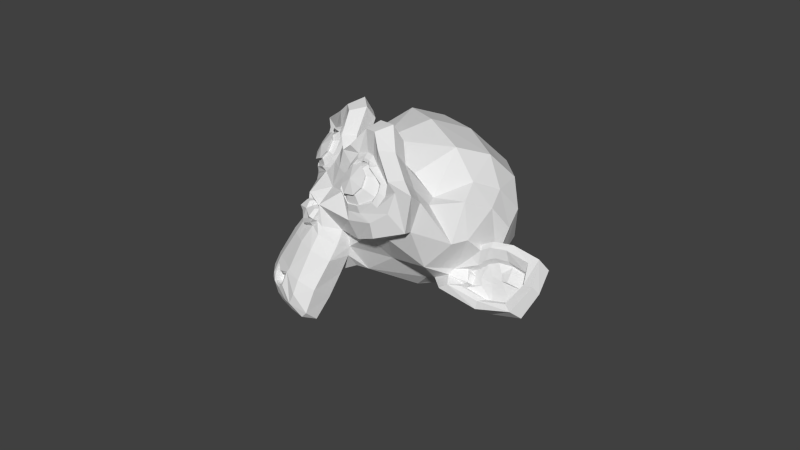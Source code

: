 # Source: monkeyhead.blend  (saved by Blender 2.63.0; exported with 4.5.12 LTS)
import bpy
from mathutils import Matrix  # noqa: F401  (used for matrix-valued properties, if any)

bpy.ops.wm.read_factory_settings(use_empty=True)
scene = bpy.context.scene
scene.name = 'Scene'

# ---- collections
col_collection_1 = bpy.data.collections.new('Collection 1'); scene.collection.children.link(col_collection_1)

# ---- world
world_world = bpy.data.worlds.new('World'); scene.world = world_world
world_world.color = (0.05088, 0.05088, 0.05088)
world_world.use_sun_shadow = False
world_world.sun_shadow_jitter_overblur = 0.0
world_world.cycles.sampling_method = 'MANUAL'
world_world.cycles.sample_map_resolution = 256

# ---- meshes
me_monkey = bpy.data.meshes.new('Monkey')
me_monkey.from_pydata([(0.4375, 0.1641, 0.7656), (-0.4375, 0.1641, 0.7656), (0.5, 0.09375, 0.6875), (-0.5, 0.09375, 0.6875), (0.5469, 0.05469, 0.5781), (-0.5469, 0.05469, 0.5781), (0.3516, -0.02344, 0.6172), (-0.3516, -0.02344, 0.6172), (0.3516, 0.03125, 0.7188), (-0.3516, 0.03125, 0.7188), (0.3516, 0.1328, 0.7812), (-0.3516, 0.1328, 0.7812), (0.2734, 0.1641, 0.7969), (-0.2734, 0.1641, 0.7969), (0.2031, 0.09375, 0.7422), (-0.2031, 0.09375, 0.7422), (0.1562, 0.05469, 0.6484), (-0.1562, 0.05469, 0.6484), (0.07812, 0.2422, 0.6562), (-0.07812, 0.2422, 0.6562), (0.1406, 0.2422, 0.7422), (-0.1406, 0.2422, 0.7422), (0.2422, 0.2422, 0.7969), (-0.2422, 0.2422, 0.7969), (0.2734, 0.3281, 0.7969), (-0.2734, 0.3281, 0.7969), (0.2031, 0.3906, 0.7422), (-0.2031, 0.3906, 0.7422), (0.1562, 0.4375, 0.6484), (-0.1562, 0.4375, 0.6484), (0.3516, 0.5156, 0.6172), (-0.3516, 0.5156, 0.6172), (0.3516, 0.4531, 0.7188), (-0.3516, 0.4531, 0.7188), (0.3516, 0.3594, 0.7812), (-0.3516, 0.3594, 0.7812), (0.4375, 0.3281, 0.7656), (-0.4375, 0.3281, 0.7656), (0.5, 0.3906, 0.6875), (-0.5, 0.3906, 0.6875), (0.5469, 0.4375, 0.5781), (-0.5469, 0.4375, 0.5781), (0.625, 0.2422, 0.5625), (-0.625, 0.2422, 0.5625), (0.5625, 0.2422, 0.6719), (-0.5625, 0.2422, 0.6719), (0.4688, 0.2422, 0.7578), (-0.4688, 0.2422, 0.7578), (0.4766, 0.2422, 0.7734), (-0.4766, 0.2422, 0.7734), (0.4453, 0.3359, 0.7812), (-0.4453, 0.3359, 0.7812), (0.3516, 0.375, 0.8047), (-0.3516, 0.375, 0.8047), (0.2656, 0.3359, 0.8203), (-0.2656, 0.3359, 0.8203), (0.2266, 0.2422, 0.8203), (-0.2266, 0.2422, 0.8203), (0.2656, 0.1562, 0.8203), (-0.2656, 0.1562, 0.8203), (0.3516, 0.2422, 0.8281), (-0.3516, 0.2422, 0.8281), (0.3516, 0.1172, 0.8047), (-0.3516, 0.1172, 0.8047), (0.4453, 0.1562, 0.7812), (-0.4453, 0.1562, 0.7812), (0.0, 0.4297, 0.7422), (0.0, 0.3516, 0.8203), (0.0, -0.6797, 0.7344), (0.0, -0.3203, 0.7812), (0.0, -0.1875, 0.7969), (0.0, -0.7734, 0.7188), (0.0, 0.4062, 0.6016), (0.0, 0.5703, 0.5703), (0.0, 0.8984, -0.5469), (0.0, 0.5625, -0.8516), (0.0, 0.07031, -0.8281), (0.0, -0.3828, -0.3516), (0.2031, -0.1875, 0.5625), (-0.2031, -0.1875, 0.5625), (0.3125, -0.4375, 0.5703), (-0.3125, -0.4375, 0.5703), (0.3516, -0.6953, 0.5703), (-0.3516, -0.6953, 0.5703), (0.3672, -0.8906, 0.5312), (-0.3672, -0.8906, 0.5312), (0.3281, -0.9453, 0.5234), (-0.3281, -0.9453, 0.5234), (0.1797, -0.9688, 0.5547), (-0.1797, -0.9688, 0.5547), (0.0, -0.9844, 0.5781), (0.4375, -0.1406, 0.5312), (-0.4375, -0.1406, 0.5312), (0.6328, -0.03906, 0.5391), (-0.6328, -0.03906, 0.5391), (0.8281, 0.1484, 0.4453), (-0.8281, 0.1484, 0.4453), (0.8594, 0.4297, 0.5938), (-0.8594, 0.4297, 0.5938), (0.7109, 0.4844, 0.625), (-0.7109, 0.4844, 0.625), (0.4922, 0.6016, 0.6875), (-0.4922, 0.6016, 0.6875), (0.3203, 0.7578, 0.7344), (-0.3203, 0.7578, 0.7344), (0.1562, 0.7188, 0.7578), (-0.1562, 0.7188, 0.7578), (0.0625, 0.4922, 0.75), (-0.0625, 0.4922, 0.75), (0.1641, 0.4141, 0.7734), (-0.1641, 0.4141, 0.7734), (0.125, 0.3047, 0.7656), (-0.125, 0.3047, 0.7656), (0.2031, 0.09375, 0.7422), (-0.2031, 0.09375, 0.7422), (0.375, 0.01562, 0.7031), (-0.375, 0.01562, 0.7031), (0.4922, 0.0625, 0.6719), (-0.4922, 0.0625, 0.6719), (0.625, 0.1875, 0.6484), (-0.625, 0.1875, 0.6484), (0.6406, 0.2969, 0.6484), (-0.6406, 0.2969, 0.6484), (0.6016, 0.375, 0.6641), (-0.6016, 0.375, 0.6641), (0.4297, 0.4375, 0.7188), (-0.4297, 0.4375, 0.7188), (0.25, 0.4688, 0.7578), (-0.25, 0.4688, 0.7578), (0.0, -0.7656, 0.7344), (0.1094, -0.7188, 0.7344), (-0.1094, -0.7188, 0.7344), (0.1172, -0.8359, 0.7109), (-0.1172, -0.8359, 0.7109), (0.0625, -0.8828, 0.6953), (-0.0625, -0.8828, 0.6953), (0.0, -0.8906, 0.6875), (0.0, -0.1953, 0.75), (0.0, -0.1406, 0.7422), (0.1016, -0.1484, 0.7422), (-0.1016, -0.1484, 0.7422), (0.125, -0.2266, 0.75), (-0.125, -0.2266, 0.75), (0.08594, -0.2891, 0.7422), (-0.08594, -0.2891, 0.7422), (0.3984, -0.04688, 0.6719), (-0.3984, -0.04688, 0.6719), (0.6172, 0.05469, 0.625), (-0.6172, 0.05469, 0.625), (0.7266, 0.2031, 0.6016), (-0.7266, 0.2031, 0.6016), (0.7422, 0.375, 0.6562), (-0.7422, 0.375, 0.6562), (0.6875, 0.4141, 0.7266), (-0.6875, 0.4141, 0.7266), (0.4375, 0.5469, 0.7969), (-0.4375, 0.5469, 0.7969), (0.3125, 0.6406, 0.8359), (-0.3125, 0.6406, 0.8359), (0.2031, 0.6172, 0.8516), (-0.2031, 0.6172, 0.8516), (0.1016, 0.4297, 0.8438), (-0.1016, 0.4297, 0.8438), (0.125, -0.1016, 0.8125), (-0.125, -0.1016, 0.8125), (0.2109, -0.4453, 0.7109), (-0.2109, -0.4453, 0.7109), (0.25, -0.7031, 0.6875), (-0.25, -0.7031, 0.6875), (0.2656, -0.8203, 0.6641), (-0.2656, -0.8203, 0.6641), (0.2344, -0.9141, 0.6328), (-0.2344, -0.9141, 0.6328), (0.1641, -0.9297, 0.6328), (-0.1641, -0.9297, 0.6328), (0.0, -0.9453, 0.6406), (0.0, 0.04688, 0.7266), (0.0, 0.2109, 0.7656), (0.3281, 0.4766, 0.7422), (-0.3281, 0.4766, 0.7422), (0.1641, 0.1406, 0.75), (-0.1641, 0.1406, 0.75), (0.1328, 0.2109, 0.7578), (-0.1328, 0.2109, 0.7578), (0.1172, -0.6875, 0.7344), (-0.1172, -0.6875, 0.7344), (0.07812, -0.4453, 0.75), (-0.07812, -0.4453, 0.75), (0.0, -0.4453, 0.75), (0.0, -0.3281, 0.7422), (0.09375, -0.2734, 0.7812), (-0.09375, -0.2734, 0.7812), (0.1328, -0.2266, 0.7969), (-0.1328, -0.2266, 0.7969), (0.1094, -0.1328, 0.7812), (-0.1094, -0.1328, 0.7812), (0.03906, -0.125, 0.7812), (-0.03906, -0.125, 0.7812), (0.0, -0.2031, 0.8281), (0.04688, -0.1484, 0.8125), (-0.04688, -0.1484, 0.8125), (0.09375, -0.1562, 0.8125), (-0.09375, -0.1562, 0.8125), (0.1094, -0.2266, 0.8281), (-0.1094, -0.2266, 0.8281), (0.07812, -0.25, 0.8047), (-0.07812, -0.25, 0.8047), (0.0, -0.2891, 0.8047), (0.2578, -0.3125, 0.5547), (-0.2578, -0.3125, 0.5547), (0.1641, -0.2422, 0.7109), (-0.1641, -0.2422, 0.7109), (0.1797, -0.3125, 0.7109), (-0.1797, -0.3125, 0.7109), (0.2344, -0.25, 0.5547), (-0.2344, -0.25, 0.5547), (0.0, -0.875, 0.6875), (0.04688, -0.8672, 0.6875), (-0.04688, -0.8672, 0.6875), (0.09375, -0.8203, 0.7109), (-0.09375, -0.8203, 0.7109), (0.09375, -0.7422, 0.7266), (-0.09375, -0.7422, 0.7266), (0.0, -0.7812, 0.6562), (0.09375, -0.75, 0.6641), (-0.09375, -0.75, 0.6641), (0.09375, -0.8125, 0.6406), (-0.09375, -0.8125, 0.6406), (0.04688, -0.8516, 0.6328), (-0.04688, -0.8516, 0.6328), (0.0, -0.8594, 0.6328), (0.1719, 0.2188, 0.7812), (-0.1719, 0.2188, 0.7812), (0.1875, 0.1562, 0.7734), (-0.1875, 0.1562, 0.7734), (0.3359, 0.4297, 0.7578), (-0.3359, 0.4297, 0.7578), (0.2734, 0.4219, 0.7734), (-0.2734, 0.4219, 0.7734), (0.4219, 0.3984, 0.7734), (-0.4219, 0.3984, 0.7734), (0.5625, 0.3516, 0.6953), (-0.5625, 0.3516, 0.6953), (0.5859, 0.2891, 0.6875), (-0.5859, 0.2891, 0.6875), (0.5781, 0.1953, 0.6797), (-0.5781, 0.1953, 0.6797), (0.4766, 0.1016, 0.7188), (-0.4766, 0.1016, 0.7188), (0.375, 0.0625, 0.7422), (-0.375, 0.0625, 0.7422), (0.2266, 0.1094, 0.7812), (-0.2266, 0.1094, 0.7812), (0.1797, 0.2969, 0.7812), (-0.1797, 0.2969, 0.7812), (0.2109, 0.375, 0.7812), (-0.2109, 0.375, 0.7812), (0.2344, 0.3594, 0.7578), (-0.2344, 0.3594, 0.7578), (0.1953, 0.2969, 0.7578), (-0.1953, 0.2969, 0.7578), (0.2422, 0.125, 0.7578), (-0.2422, 0.125, 0.7578), (0.375, 0.08594, 0.7266), (-0.375, 0.08594, 0.7266), (0.4609, 0.1172, 0.7031), (-0.4609, 0.1172, 0.7031), (0.5469, 0.2109, 0.6719), (-0.5469, 0.2109, 0.6719), (0.5547, 0.2812, 0.6719), (-0.5547, 0.2812, 0.6719), (0.5312, 0.3359, 0.6797), (-0.5312, 0.3359, 0.6797), (0.4141, 0.3906, 0.75), (-0.4141, 0.3906, 0.75), (0.2812, 0.3984, 0.7656), (-0.2812, 0.3984, 0.7656), (0.3359, 0.4062, 0.75), (-0.3359, 0.4062, 0.75), (0.2031, 0.1719, 0.75), (-0.2031, 0.1719, 0.75), (0.1953, 0.2266, 0.75), (-0.1953, 0.2266, 0.75), (0.1094, 0.4609, 0.6094), (-0.1094, 0.4609, 0.6094), (0.1953, 0.6641, 0.6172), (-0.1953, 0.6641, 0.6172), (0.3359, 0.6875, 0.5938), (-0.3359, 0.6875, 0.5938), (0.4844, 0.5547, 0.5547), (-0.4844, 0.5547, 0.5547), (0.6797, 0.4531, 0.4922), (-0.6797, 0.4531, 0.4922), (0.7969, 0.4062, 0.4609), (-0.7969, 0.4062, 0.4609), (0.7734, 0.1641, 0.375), (-0.7734, 0.1641, 0.375), (0.6016, 0.0, 0.4141), (-0.6016, 0.0, 0.4141), (0.4375, -0.09375, 0.4688), (-0.4375, -0.09375, 0.4688), (0.0, 0.8984, 0.2891), (0.0, 0.9844, -0.07812), (0.0, -0.1953, -0.6719), (0.0, -0.4609, 0.1875), (0.0, -0.9766, 0.4609), (0.0, -0.8047, 0.3438), (0.0, -0.5703, 0.3203), (0.0, -0.4844, 0.2812), (0.8516, 0.2344, 0.05469), (-0.8516, 0.2344, 0.05469), (0.8594, 0.3203, -0.04688), (-0.8594, 0.3203, -0.04688), (0.7734, 0.2656, -0.4375), (-0.7734, 0.2656, -0.4375), (0.4609, 0.4375, -0.7031), (-0.4609, 0.4375, -0.7031), (0.7344, -0.04688, 0.07031), (-0.7344, -0.04688, 0.07031), (0.5938, -0.125, -0.1641), (-0.5938, -0.125, -0.1641), (0.6406, -0.007812, -0.4297), (-0.6406, -0.007812, -0.4297), (0.3359, 0.05469, -0.6641), (-0.3359, 0.05469, -0.6641), (0.2344, -0.3516, 0.4062), (-0.2344, -0.3516, 0.4062), (0.1797, -0.4141, 0.2578), (-0.1797, -0.4141, 0.2578), (0.2891, -0.7109, 0.3828), (-0.2891, -0.7109, 0.3828), (0.25, -0.5, 0.3906), (-0.25, -0.5, 0.3906), (0.3281, -0.9141, 0.3984), (-0.3281, -0.9141, 0.3984), (0.1406, -0.7578, 0.3672), (-0.1406, -0.7578, 0.3672), (0.125, -0.5391, 0.3594), (-0.125, -0.5391, 0.3594), (0.1641, -0.9453, 0.4375), (-0.1641, -0.9453, 0.4375), (0.2188, -0.2812, 0.4297), (-0.2188, -0.2812, 0.4297), (0.2109, -0.2266, 0.4688), (-0.2109, -0.2266, 0.4688), (0.2031, -0.1719, 0.5), (-0.2031, -0.1719, 0.5), (0.2109, -0.3906, 0.1641), (-0.2109, -0.3906, 0.1641), (0.2969, -0.3125, -0.2656), (-0.2969, -0.3125, -0.2656), (0.3438, -0.1484, -0.5391), (-0.3438, -0.1484, -0.5391), (0.4531, 0.8672, -0.3828), (-0.4531, 0.8672, -0.3828), (0.4531, 0.9297, -0.07031), (-0.4531, 0.9297, -0.07031), (0.4531, 0.8516, 0.2344), (-0.4531, 0.8516, 0.2344), (0.4609, 0.5234, 0.4297), (-0.4609, 0.5234, 0.4297), (0.7266, 0.4062, 0.3359), (-0.7266, 0.4062, 0.3359), (0.6328, 0.4531, 0.2812), (-0.6328, 0.4531, 0.2812), (0.6406, 0.7031, 0.05469), (-0.6406, 0.7031, 0.05469), (0.7969, 0.5625, 0.125), (-0.7969, 0.5625, 0.125), (0.7969, 0.6172, -0.1172), (-0.7969, 0.6172, -0.1172), (0.6406, 0.75, -0.1953), (-0.6406, 0.75, -0.1953), (0.6406, 0.6797, -0.4453), (-0.6406, 0.6797, -0.4453), (0.7969, 0.5391, -0.3594), (-0.7969, 0.5391, -0.3594), (0.6172, 0.3281, -0.5859), (-0.6172, 0.3281, -0.5859), (0.4844, 0.02344, -0.5469), (-0.4844, 0.02344, -0.5469), (0.8203, 0.3281, -0.2031), (-0.8203, 0.3281, -0.2031), (0.4062, -0.1719, 0.1484), (-0.4062, -0.1719, 0.1484), (0.4297, -0.1953, -0.2109), (-0.4297, -0.1953, -0.2109), (0.8906, 0.4062, -0.2344), (-0.8906, 0.4062, -0.2344), (0.7734, -0.1406, -0.125), (-0.7734, -0.1406, -0.125), (1.039, -0.1016, -0.3281), (-1.039, -0.1016, -0.3281), (1.281, 0.05469, -0.4297), (-1.281, 0.05469, -0.4297), (1.352, 0.3203, -0.4219), (-1.352, 0.3203, -0.4219), (1.234, 0.5078, -0.4219), (-1.234, 0.5078, -0.4219), (1.023, 0.4766, -0.3125), (-1.023, 0.4766, -0.3125), (1.016, 0.4141, -0.2891), (-1.016, 0.4141, -0.2891), (1.188, 0.4375, -0.3906), (-1.188, 0.4375, -0.3906), (1.266, 0.2891, -0.4062), (-1.266, 0.2891, -0.4062), (1.211, 0.07812, -0.4062), (-1.211, 0.07812, -0.4062), (1.031, -0.03906, -0.3047), (-1.031, -0.03906, -0.3047), (0.8281, -0.07031, -0.1328), (-0.8281, -0.07031, -0.1328), (0.9219, 0.3594, -0.2188), (-0.9219, 0.3594, -0.2188), (0.9453, 0.3047, -0.2891), (-0.9453, 0.3047, -0.2891), (0.8828, -0.02344, -0.2109), (-0.8828, -0.02344, -0.2109), (1.039, 0.0, -0.3672), (-1.039, 0.0, -0.3672), (1.188, 0.09375, -0.4453), (-1.188, 0.09375, -0.4453), (1.234, 0.25, -0.4453), (-1.234, 0.25, -0.4453), (1.172, 0.3594, -0.4375), (-1.172, 0.3594, -0.4375), (1.023, 0.3438, -0.3594), (-1.023, 0.3438, -0.3594), (0.8438, 0.2891, -0.2109), (-0.8438, 0.2891, -0.2109), (0.8359, 0.1719, -0.2734), (-0.8359, 0.1719, -0.2734), (0.7578, 0.09375, -0.2734), (-0.7578, 0.09375, -0.2734), (0.8203, 0.08594, -0.2734), (-0.8203, 0.08594, -0.2734), (0.8438, 0.01562, -0.2734), (-0.8438, 0.01562, -0.2734), (0.8125, -0.01562, -0.2734), (-0.8125, -0.01562, -0.2734), (0.7266, 0.0, -0.07031), (-0.7266, 0.0, -0.07031), (0.7188, -0.02344, -0.1719), (-0.7188, -0.02344, -0.1719), (0.7188, 0.03906, -0.1875), (-0.7188, 0.03906, -0.1875), (0.7969, 0.2031, -0.2109), (-0.7969, 0.2031, -0.2109), (0.8906, 0.2422, -0.2656), (-0.8906, 0.2422, -0.2656), (0.8906, 0.2344, -0.3203), (-0.8906, 0.2344, -0.3203), (0.8125, -0.01562, -0.3203), (-0.8125, -0.01562, -0.3203), (0.8516, 0.01562, -0.3203), (-0.8516, 0.01562, -0.3203), (0.8281, 0.07812, -0.3203), (-0.8281, 0.07812, -0.3203), (0.7656, 0.09375, -0.3203), (-0.7656, 0.09375, -0.3203), (0.8438, 0.1719, -0.3203), (-0.8438, 0.1719, -0.3203), (1.039, 0.3281, -0.4141), (-1.039, 0.3281, -0.4141), (1.188, 0.3438, -0.4844), (-1.188, 0.3438, -0.4844), (1.258, 0.2422, -0.4922), (-1.258, 0.2422, -0.4922), (1.211, 0.08594, -0.4844), (-1.211, 0.08594, -0.4844), (1.047, 0.0, -0.4219), (-1.047, 0.0, -0.4219), (0.8828, -0.01562, -0.2656), (-0.8828, -0.01562, -0.2656), (0.9531, 0.2891, -0.3438), (-0.9531, 0.2891, -0.3438), (0.8906, 0.1094, -0.3281), (-0.8906, 0.1094, -0.3281), (0.9375, 0.0625, -0.3359), (-0.9375, 0.0625, -0.3359), (1.0, 0.125, -0.3672), (-1.0, 0.125, -0.3672), (0.9609, 0.1719, -0.3516), (-0.9609, 0.1719, -0.3516), (1.016, 0.2344, -0.375), (-1.016, 0.2344, -0.375), (1.055, 0.1875, -0.3828), (-1.055, 0.1875, -0.3828), (1.109, 0.2109, -0.3906), (-1.109, 0.2109, -0.3906), (1.086, 0.2734, -0.3906), (-1.086, 0.2734, -0.3906), (1.023, 0.4375, -0.4844), (-1.023, 0.4375, -0.4844), (1.25, 0.4688, -0.5469), (-1.25, 0.4688, -0.5469), (1.367, 0.2969, -0.5), (-1.367, 0.2969, -0.5), (1.312, 0.05469, -0.5312), (-1.312, 0.05469, -0.5312), (1.039, -0.08594, -0.4922), (-1.039, -0.08594, -0.4922), (0.7891, -0.125, -0.3281), (-0.7891, -0.125, -0.3281), (0.8594, 0.3828, -0.3828), (-0.8594, 0.3828, -0.3828)], [], [(46, 0, 2, 44), (3, 1, 47, 45), (44, 2, 4, 42), (5, 3, 45, 43), (2, 8, 6, 4), (7, 9, 3, 5), (0, 10, 8, 2), (9, 11, 1, 3), (10, 12, 14, 8), (15, 13, 11, 9), (8, 14, 16, 6), (17, 15, 9, 7), (14, 20, 18, 16), (19, 21, 15, 17), (12, 22, 20, 14), (21, 23, 13, 15), (22, 24, 26, 20), (27, 25, 23, 21), (20, 26, 28, 18), (29, 27, 21, 19), (26, 32, 30, 28), (31, 33, 27, 29), (24, 34, 32, 26), (33, 35, 25, 27), (34, 36, 38, 32), (39, 37, 35, 33), (32, 38, 40, 30), (41, 39, 33, 31), (38, 44, 42, 40), (43, 45, 39, 41), (36, 46, 44, 38), (45, 47, 37, 39), (46, 36, 50, 48), (51, 37, 47, 49), (36, 34, 52, 50), (53, 35, 37, 51), (34, 24, 54, 52), (55, 25, 35, 53), (24, 22, 56, 54), (57, 23, 25, 55), (22, 12, 58, 56), (59, 13, 23, 57), (12, 10, 62, 58), (63, 11, 13, 59), (10, 0, 64, 62), (65, 1, 11, 63), (0, 46, 48, 64), (49, 47, 1, 65), (60, 64, 48), (49, 65, 61), (62, 64, 60), (61, 65, 63), (60, 58, 62), (63, 59, 61), (60, 56, 58), (59, 57, 61), (60, 54, 56), (57, 55, 61), (60, 52, 54), (55, 53, 61), (60, 50, 52), (53, 51, 61), (60, 48, 50), (51, 49, 61), (88, 173, 175, 90), (175, 174, 89, 90), (86, 171, 173, 88), (174, 172, 87, 89), (84, 169, 171, 86), (172, 170, 85, 87), (82, 167, 169, 84), (170, 168, 83, 85), (80, 165, 167, 82), (168, 166, 81, 83), (78, 91, 145, 163), (146, 92, 79, 164), (91, 93, 147, 145), (148, 94, 92, 146), (93, 95, 149, 147), (150, 96, 94, 148), (95, 97, 151, 149), (152, 98, 96, 150), (97, 99, 153, 151), (154, 100, 98, 152), (99, 101, 155, 153), (156, 102, 100, 154), (101, 103, 157, 155), (158, 104, 102, 156), (103, 105, 159, 157), (160, 106, 104, 158), (105, 107, 161, 159), (162, 108, 106, 160), (107, 66, 67, 161), (67, 66, 108, 162), (109, 127, 159, 161), (160, 128, 110, 162), (127, 178, 157, 159), (158, 179, 128, 160), (125, 155, 157, 178), (158, 156, 126, 179), (123, 153, 155, 125), (156, 154, 124, 126), (121, 151, 153, 123), (154, 152, 122, 124), (119, 149, 151, 121), (152, 150, 120, 122), (117, 147, 149, 119), (150, 148, 118, 120), (115, 145, 147, 117), (148, 146, 116, 118), (113, 163, 145, 115), (146, 164, 114, 116), (113, 180, 176, 163), (176, 181, 114, 164), (109, 161, 67, 111), (67, 162, 110, 112), (111, 67, 177, 182), (177, 67, 112, 183), (176, 180, 182, 177), (183, 181, 176, 177), (134, 136, 175, 173), (175, 136, 135, 174), (132, 134, 173, 171), (174, 135, 133, 172), (130, 132, 171, 169), (172, 133, 131, 170), (165, 186, 184, 167), (185, 187, 166, 168), (130, 169, 167, 184), (168, 170, 131, 185), (143, 189, 188, 186), (188, 189, 144, 187), (184, 186, 188, 68), (188, 187, 185, 68), (129, 130, 184, 68), (185, 131, 129, 68), (141, 192, 190, 143), (191, 193, 142, 144), (139, 194, 192, 141), (193, 195, 140, 142), (138, 196, 194, 139), (195, 197, 138, 140), (137, 70, 196, 138), (197, 70, 137, 138), (189, 143, 190, 69), (191, 144, 189, 69), (69, 190, 205, 207), (206, 191, 69, 207), (70, 198, 199, 196), (200, 198, 70, 197), (196, 199, 201, 194), (202, 200, 197, 195), (194, 201, 203, 192), (204, 202, 195, 193), (192, 203, 205, 190), (206, 204, 193, 191), (198, 203, 201, 199), (202, 204, 198, 200), (198, 207, 205, 203), (206, 207, 198, 204), (138, 139, 163, 176), (164, 140, 138, 176), (139, 141, 210, 163), (211, 142, 140, 164), (141, 143, 212, 210), (213, 144, 142, 211), (143, 186, 165, 212), (166, 187, 144, 213), (80, 208, 212, 165), (213, 209, 81, 166), (208, 214, 210, 212), (211, 215, 209, 213), (78, 163, 210, 214), (211, 164, 79, 215), (130, 129, 71, 221), (71, 129, 131, 222), (132, 130, 221, 219), (222, 131, 133, 220), (134, 132, 219, 217), (220, 133, 135, 218), (136, 134, 217, 216), (218, 135, 136, 216), (216, 217, 228, 230), (229, 218, 216, 230), (217, 219, 226, 228), (227, 220, 218, 229), (219, 221, 224, 226), (225, 222, 220, 227), (221, 71, 223, 224), (223, 71, 222, 225), (223, 230, 228, 224), (229, 230, 223, 225), (224, 228, 226), (227, 229, 225), (182, 180, 233, 231), (234, 181, 183, 232), (111, 182, 231, 253), (232, 183, 112, 254), (109, 111, 253, 255), (254, 112, 110, 256), (180, 113, 251, 233), (252, 114, 181, 234), (113, 115, 249, 251), (250, 116, 114, 252), (115, 117, 247, 249), (248, 118, 116, 250), (117, 119, 245, 247), (246, 120, 118, 248), (119, 121, 243, 245), (244, 122, 120, 246), (121, 123, 241, 243), (242, 124, 122, 244), (123, 125, 239, 241), (240, 126, 124, 242), (125, 178, 235, 239), (236, 179, 126, 240), (178, 127, 237, 235), (238, 128, 179, 236), (127, 109, 255, 237), (256, 110, 128, 238), (237, 255, 257, 275), (258, 256, 238, 276), (235, 237, 275, 277), (276, 238, 236, 278), (239, 235, 277, 273), (278, 236, 240, 274), (241, 239, 273, 271), (274, 240, 242, 272), (243, 241, 271, 269), (272, 242, 244, 270), (245, 243, 269, 267), (270, 244, 246, 268), (247, 245, 267, 265), (268, 246, 248, 266), (249, 247, 265, 263), (266, 248, 250, 264), (251, 249, 263, 261), (264, 250, 252, 262), (233, 251, 261, 279), (262, 252, 234, 280), (255, 253, 259, 257), (260, 254, 256, 258), (253, 231, 281, 259), (282, 232, 254, 260), (231, 233, 279, 281), (280, 234, 232, 282), (66, 107, 283, 72), (284, 108, 66, 72), (107, 105, 285, 283), (286, 106, 108, 284), (105, 103, 287, 285), (288, 104, 106, 286), (103, 101, 289, 287), (290, 102, 104, 288), (101, 99, 291, 289), (292, 100, 102, 290), (99, 97, 293, 291), (294, 98, 100, 292), (97, 95, 295, 293), (296, 96, 98, 294), (95, 93, 297, 295), (298, 94, 96, 296), (93, 91, 299, 297), (300, 92, 94, 298), (307, 308, 327, 337), (328, 308, 307, 338), (306, 307, 337, 335), (338, 307, 306, 336), (305, 306, 335, 339), (336, 306, 305, 340), (88, 90, 305, 339), (305, 90, 89, 340), (86, 88, 339, 333), (340, 89, 87, 334), (84, 86, 333, 329), (334, 87, 85, 330), (82, 84, 329, 331), (330, 85, 83, 332), (329, 335, 337, 331), (338, 336, 330, 332), (329, 333, 339, 335), (340, 334, 330, 336), (325, 331, 337, 327), (338, 332, 326, 328), (80, 82, 331, 325), (332, 83, 81, 326), (208, 341, 343, 214), (344, 342, 209, 215), (80, 325, 341, 208), (342, 326, 81, 209), (78, 214, 343, 345), (344, 215, 79, 346), (78, 345, 299, 91), (300, 346, 79, 92), (76, 323, 351, 303), (352, 324, 76, 303), (303, 351, 349, 77), (350, 352, 303, 77), (77, 349, 347, 304), (348, 350, 77, 304), (304, 347, 327, 308), (328, 348, 304, 308), (325, 327, 347, 341), (348, 328, 326, 342), (295, 297, 317, 309), (318, 298, 296, 310), (75, 315, 323, 76), (324, 316, 75, 76), (301, 357, 355, 302), (356, 358, 301, 302), (302, 355, 353, 74), (354, 356, 302, 74), (74, 353, 315, 75), (316, 354, 74, 75), (291, 293, 361, 363), (362, 294, 292, 364), (363, 361, 367, 365), (368, 362, 364, 366), (365, 367, 369, 371), (370, 368, 366, 372), (371, 369, 375, 373), (376, 370, 372, 374), (313, 377, 373, 375), (374, 378, 314, 376), (315, 353, 373, 377), (374, 354, 316, 378), (353, 355, 371, 373), (372, 356, 354, 374), (355, 357, 365, 371), (366, 358, 356, 372), (357, 359, 363, 365), (364, 360, 358, 366), (289, 291, 363, 359), (364, 292, 290, 360), (73, 359, 357, 301), (358, 360, 73, 301), (283, 285, 287, 289), (288, 286, 284, 290), (283, 289, 359, 73), (360, 290, 284, 73), (72, 283, 73), (73, 284, 72), (293, 295, 309, 361), (310, 296, 294, 362), (309, 311, 367, 361), (368, 312, 310, 362), (311, 381, 369, 367), (370, 382, 312, 368), (313, 375, 369, 381), (370, 376, 314, 382), (347, 349, 385, 383), (386, 350, 348, 384), (317, 383, 385, 319), (386, 384, 318, 320), (297, 299, 383, 317), (384, 300, 298, 318), (299, 343, 341, 383), (342, 344, 300, 384), (341, 347, 383), (384, 348, 342), (299, 345, 343), (344, 346, 300), (313, 321, 379, 377), (380, 322, 314, 378), (315, 377, 379, 323), (380, 378, 316, 324), (319, 385, 379, 321), (380, 386, 320, 322), (349, 351, 379, 385), (380, 352, 350, 386), (323, 379, 351), (352, 380, 324), (399, 387, 413, 401), (414, 388, 400, 402), (399, 401, 403, 397), (404, 402, 400, 398), (397, 403, 405, 395), (406, 404, 398, 396), (395, 405, 407, 393), (408, 406, 396, 394), (393, 407, 409, 391), (410, 408, 394, 392), (391, 409, 411, 389), (412, 410, 392, 390), (409, 419, 417, 411), (418, 420, 410, 412), (407, 421, 419, 409), (420, 422, 408, 410), (405, 423, 421, 407), (422, 424, 406, 408), (403, 425, 423, 405), (424, 426, 404, 406), (401, 427, 425, 403), (426, 428, 402, 404), (401, 413, 415, 427), (416, 414, 402, 428), (317, 319, 443, 441), (444, 320, 318, 442), (319, 389, 411, 443), (412, 390, 320, 444), (309, 317, 441, 311), (442, 318, 310, 312), (381, 429, 413, 387), (414, 430, 382, 388), (411, 417, 439, 443), (440, 418, 412, 444), (437, 445, 443, 439), (444, 446, 438, 440), (433, 445, 437, 435), (438, 446, 434, 436), (431, 447, 445, 433), (446, 448, 432, 434), (429, 447, 431, 449), (432, 448, 430, 450), (413, 429, 449, 415), (450, 430, 414, 416), (311, 447, 429, 381), (430, 448, 312, 382), (311, 441, 445, 447), (446, 442, 312, 448), (441, 443, 445), (446, 444, 442), (415, 449, 451, 475), (452, 450, 416, 476), (449, 431, 461, 451), (462, 432, 450, 452), (431, 433, 459, 461), (460, 434, 432, 462), (433, 435, 457, 459), (458, 436, 434, 460), (435, 437, 455, 457), (456, 438, 436, 458), (437, 439, 453, 455), (454, 440, 438, 456), (439, 417, 473, 453), (474, 418, 440, 454), (427, 415, 475, 463), (476, 416, 428, 464), (425, 427, 463, 465), (464, 428, 426, 466), (423, 425, 465, 467), (466, 426, 424, 468), (421, 423, 467, 469), (468, 424, 422, 470), (419, 421, 469, 471), (470, 422, 420, 472), (417, 419, 471, 473), (472, 420, 418, 474), (457, 455, 479, 477), (480, 456, 458, 478), (477, 479, 481, 483), (482, 480, 478, 484), (483, 481, 487, 485), (488, 482, 484, 486), (485, 487, 489, 491), (490, 488, 486, 492), (463, 475, 485, 491), (486, 476, 464, 492), (451, 483, 485, 475), (486, 484, 452, 476), (451, 461, 477, 483), (478, 462, 452, 484), (457, 477, 461, 459), (462, 478, 458, 460), (453, 473, 479, 455), (480, 474, 454, 456), (471, 481, 479, 473), (480, 482, 472, 474), (469, 487, 481, 471), (482, 488, 470, 472), (467, 489, 487, 469), (488, 490, 468, 470), (465, 491, 489, 467), (490, 492, 466, 468), (463, 491, 465), (466, 492, 464), (391, 389, 503, 501), (504, 390, 392, 502), (393, 391, 501, 499), (502, 392, 394, 500), (395, 393, 499, 497), (500, 394, 396, 498), (397, 395, 497, 495), (498, 396, 398, 496), (399, 397, 495, 493), (496, 398, 400, 494), (387, 399, 493, 505), (494, 400, 388, 506), (493, 501, 503, 505), (504, 502, 494, 506), (493, 495, 499, 501), (500, 496, 494, 502), (495, 497, 499), (500, 498, 496), (313, 381, 387, 505), (388, 382, 314, 506), (313, 505, 503, 321), (504, 506, 314, 322), (319, 321, 503, 389), (504, 322, 320, 390)])
_uv = me_monkey.uv_layers.new(name='UVMap')
_uv.uv.foreach_set('vector', [0.8584, 0.45, 0.8476, 0.44, 0.856, 0.4178, 0.8814, 0.4394, 0.8303, 0.2913, 0.8399, 0.313, 0.8296, 0.3235, 0.806, 0.3141, 0.8814, 0.4394, 0.856, 0.4178, 0.869, 0.3924, 0.9091, 0.4267, 0.8159, 0.2666, 0.8303, 0.2913, 0.806, 0.3141, 0.7777, 0.303, 0.856, 0.4178, 0.8235, 0.4204, 0.8158, 0.3964, 0.869, 0.3924, 0.8693, 0.2677, 0.8629, 0.2921, 0.8303, 0.2913, 0.8159, 0.2666, 0.8476, 0.44, 0.8314, 0.4413, 0.8235, 0.4204, 0.856, 0.4178, 0.8629, 0.2921, 0.8561, 0.3133, 0.8399, 0.313, 0.8303, 0.2913, 0.8314, 0.4413, 0.8215, 0.4522, 0.8015, 0.4436, 0.8235, 0.4204, 0.8861, 0.3141, 0.8666, 0.3237, 0.8561, 0.3133, 0.8629, 0.2921, 0.8235, 0.4204, 0.8015, 0.4436, 0.7788, 0.4336, 0.8158, 0.3964, 0.9082, 0.3029, 0.8861, 0.3141, 0.8629, 0.2921, 0.8693, 0.2677, 0.8015, 0.4436, 0.801, 0.4763, 0.7777, 0.4863, 0.7788, 0.4336, 0.9121, 0.3555, 0.8883, 0.3467, 0.8861, 0.3141, 0.9082, 0.3029, 0.8215, 0.4522, 0.8216, 0.4668, 0.801, 0.4763, 0.8015, 0.4436, 0.8883, 0.3467, 0.8673, 0.3383, 0.8666, 0.3237, 0.8861, 0.3141, 0.8216, 0.4668, 0.8331, 0.4775, 0.8259, 0.4967, 0.801, 0.4763, 0.8645, 0.3684, 0.8563, 0.3496, 0.8673, 0.3383, 0.8883, 0.3467, 0.801, 0.4763, 0.8259, 0.4967, 0.8187, 0.5211, 0.7777, 0.4863, 0.873, 0.3924, 0.8645, 0.3684, 0.8883, 0.3467, 0.9121, 0.3555, 0.8259, 0.4967, 0.8577, 0.4957, 0.8711, 0.5183, 0.8187, 0.5211, 0.8206, 0.3924, 0.8327, 0.3691, 0.8645, 0.3684, 0.873, 0.3924, 0.8331, 0.4775, 0.8478, 0.4772, 0.8577, 0.4957, 0.8259, 0.4967, 0.8327, 0.3691, 0.8416, 0.3501, 0.8563, 0.3496, 0.8645, 0.3684, 0.8478, 0.4772, 0.8593, 0.4659, 0.8812, 0.4728, 0.8577, 0.4957, 0.8081, 0.3474, 0.8295, 0.3394, 0.8416, 0.3501, 0.8327, 0.3691, 0.8577, 0.4957, 0.8812, 0.4728, 0.9091, 0.4812, 0.8711, 0.5183, 0.7806, 0.3574, 0.8081, 0.3474, 0.8327, 0.3691, 0.8206, 0.3924, 0.8812, 0.4728, 0.8814, 0.4394, 0.9091, 0.4267, 0.9091, 0.4812, 0.7777, 0.303, 0.806, 0.3141, 0.8081, 0.3474, 0.7806, 0.3574, 0.8593, 0.4659, 0.8584, 0.45, 0.8814, 0.4394, 0.8812, 0.4728, 0.806, 0.3141, 0.8296, 0.3235, 0.8295, 0.3394, 0.8081, 0.3474, 0.8584, 0.45, 0.8593, 0.4659, 0.8567, 0.4651, 0.8559, 0.4512, 0.8321, 0.3385, 0.8295, 0.3394, 0.8296, 0.3235, 0.8322, 0.3246, 0.8593, 0.4659, 0.8478, 0.4772, 0.8463, 0.4744, 0.8567, 0.4651, 0.843, 0.3472, 0.8416, 0.3501, 0.8295, 0.3394, 0.8321, 0.3385, 0.8478, 0.4772, 0.8331, 0.4775, 0.8341, 0.4743, 0.8463, 0.4744, 0.8552, 0.3465, 0.8563, 0.3496, 0.8416, 0.3501, 0.843, 0.3472, 0.8331, 0.4775, 0.8216, 0.4668, 0.8247, 0.4655, 0.8341, 0.4743, 0.8641, 0.3372, 0.8673, 0.3383, 0.8563, 0.3496, 0.8552, 0.3465, 0.8216, 0.4668, 0.8215, 0.4522, 0.8245, 0.4536, 0.8247, 0.4655, 0.8636, 0.3253, 0.8666, 0.3237, 0.8673, 0.3383, 0.8641, 0.3372, 0.8215, 0.4522, 0.8314, 0.4413, 0.8325, 0.4443, 0.8245, 0.4536, 0.8551, 0.3164, 0.8561, 0.3133, 0.8666, 0.3237, 0.8636, 0.3253, 0.8314, 0.4413, 0.8476, 0.44, 0.8464, 0.4425, 0.8325, 0.4443, 0.8412, 0.3153, 0.8399, 0.313, 0.8561, 0.3133, 0.8551, 0.3164, 0.8476, 0.44, 0.8584, 0.45, 0.8559, 0.4512, 0.8464, 0.4425, 0.8322, 0.3246, 0.8296, 0.3235, 0.8399, 0.313, 0.8412, 0.3153, 0.8391, 0.4589, 0.8464, 0.4425, 0.8559, 0.4512, 0.8322, 0.3246, 0.8412, 0.3153, 0.8493, 0.3314, 0.8325, 0.4443, 0.8464, 0.4425, 0.8391, 0.4589, 0.8493, 0.3314, 0.8412, 0.3153, 0.8551, 0.3164, 0.8391, 0.4589, 0.8245, 0.4536, 0.8325, 0.4443, 0.8551, 0.3164, 0.8636, 0.3253, 0.8493, 0.3314, 0.8391, 0.4589, 0.8247, 0.4655, 0.8245, 0.4536, 0.8636, 0.3253, 0.8641, 0.3372, 0.8493, 0.3314, 0.8391, 0.4589, 0.8341, 0.4743, 0.8247, 0.4655, 0.8641, 0.3372, 0.8552, 0.3465, 0.8493, 0.3314, 0.8391, 0.4589, 0.8463, 0.4744, 0.8341, 0.4743, 0.8552, 0.3465, 0.843, 0.3472, 0.8493, 0.3314, 0.8391, 0.4589, 0.8567, 0.4651, 0.8463, 0.4744, 0.843, 0.3472, 0.8321, 0.3385, 0.8493, 0.3314, 0.8391, 0.4589, 0.8559, 0.4512, 0.8567, 0.4651, 0.8321, 0.3385, 0.8322, 0.3246, 0.8493, 0.3314, 0.08288, 0.3762, 0.01148, 0.3526, 0.0376, 0.2075, 0.09528, 0.2265, 0.0376, 0.2075, 0.1027, 0.07533, 0.1742, 0.09873, 0.09528, 0.2265, 0.08662, 0.5017, 0.0, 0.4142, 0.01148, 0.3526, 0.08288, 0.3762, 0.1027, 0.07533, 0.1301, 0.01895, 0.2518, 0.0, 0.1742, 0.09873, 0.3159, 0.5449, 0.2986, 0.5562, 0.2961, 0.5444, 0.3141, 0.5374, 0.2451, 0.537, 0.2394, 0.5475, 0.226, 0.5317, 0.2299, 0.5251, 0.3157, 0.5679, 0.2971, 0.57, 0.2986, 0.5562, 0.3159, 0.5449, 0.2394, 0.5475, 0.2369, 0.5612, 0.2197, 0.5539, 0.226, 0.5317, 0.32, 0.6006, 0.2953, 0.6051, 0.2971, 0.57, 0.3157, 0.5679, 0.2369, 0.5612, 0.2286, 0.5953, 0.2062, 0.584, 0.2197, 0.5539, 0.3353, 0.6442, 0.3876, 0.6751, 0.3579, 0.7054, 0.2844, 0.6872, 0.1425, 0.6738, 0.1211, 0.6375, 0.1794, 0.6216, 0.2159, 0.6756, 0.3876, 0.6751, 0.4218, 0.7149, 0.4051, 0.7377, 0.3579, 0.7054, 0.08819, 0.6944, 0.07781, 0.6682, 0.1211, 0.6375, 0.1425, 0.6738, 0.4218, 0.7149, 0.4685, 0.7641, 0.428, 0.7747, 0.4051, 0.7377, 0.05824, 0.7246, 0.0214, 0.7049, 0.07781, 0.6682, 0.08819, 0.6944, 0.4685, 0.7641, 0.453, 0.8236, 0.4233, 0.8118, 0.428, 0.7747, 0.05497, 0.7614, 0.02301, 0.7659, 0.0214, 0.7049, 0.05824, 0.7246, 0.453, 0.8236, 0.4195, 0.8389, 0.4035, 0.8161, 0.4233, 0.8118, 0.074, 0.77, 0.05233, 0.7893, 0.02301, 0.7659, 0.05497, 0.7614, 0.4195, 0.8389, 0.3552, 0.8527, 0.3451, 0.8299, 0.4035, 0.8161, 0.1293, 0.7997, 0.1126, 0.8199, 0.05233, 0.7893, 0.074, 0.77, 0.3552, 0.8527, 0.3208, 0.8522, 0.3205, 0.8364, 0.3451, 0.8299, 0.1499, 0.8146, 0.1458, 0.8291, 0.1126, 0.8199, 0.1293, 0.7997, 0.3208, 0.8522, 0.305, 0.8488, 0.3019, 0.8366, 0.3205, 0.8364, 0.1682, 0.8169, 0.1622, 0.8293, 0.1458, 0.8291, 0.1499, 0.8146, 0.305, 0.8488, 0.2668, 0.8422, 0.2751, 0.8107, 0.3019, 0.8366, 0.2039, 0.8027, 0.2022, 0.8339, 0.1622, 0.8293, 0.1682, 0.8169, 0.2668, 0.8422, 0.2349, 0.8351, 0.2395, 0.7957, 0.2751, 0.8107, 0.2395, 0.7957, 0.2349, 0.8351, 0.2022, 0.8339, 0.2039, 0.8027, 0.5634, 0.8995, 0.5841, 0.8977, 0.5934, 0.9331, 0.5538, 0.9163, 0.8002, 0.9331, 0.8109, 0.8981, 0.8315, 0.9006, 0.8405, 0.9178, 0.5841, 0.8977, 0.5981, 0.8895, 0.6143, 0.924, 0.5934, 0.9331, 0.7797, 0.9232, 0.7972, 0.8894, 0.8109, 0.8981, 0.8002, 0.9331, 0.611, 0.872, 0.6259, 0.8939, 0.6143, 0.924, 0.5981, 0.8895, 0.7797, 0.9232, 0.7692, 0.8927, 0.785, 0.8714, 0.7972, 0.8894, 0.6301, 0.8398, 0.6528, 0.8428, 0.6259, 0.8939, 0.611, 0.872, 0.7692, 0.8927, 0.7444, 0.8406, 0.7671, 0.8385, 0.785, 0.8714, 0.6273, 0.8218, 0.6535, 0.8231, 0.6528, 0.8428, 0.6301, 0.8398, 0.7444, 0.8406, 0.7444, 0.8209, 0.7706, 0.8205, 0.7671, 0.8385, 0.6112, 0.806, 0.6308, 0.7946, 0.6535, 0.8231, 0.6273, 0.8218, 0.7444, 0.8209, 0.7682, 0.7932, 0.7873, 0.8054, 0.7706, 0.8205, 0.5752, 0.8008, 0.5955, 0.7842, 0.6308, 0.7946, 0.6112, 0.806, 0.7682, 0.7932, 0.8038, 0.7842, 0.8234, 0.8016, 0.7873, 0.8054, 0.5505, 0.8076, 0.5482, 0.793, 0.5955, 0.7842, 0.5752, 0.8008, 0.8038, 0.7842, 0.8507, 0.7948, 0.8479, 0.8093, 0.8234, 0.8016, 0.5279, 0.8404, 0.4888, 0.8162, 0.5482, 0.793, 0.5505, 0.8076, 0.8507, 0.7948, 0.9093, 0.8202, 0.8692, 0.843, 0.8479, 0.8093, 0.5279, 0.8404, 0.5279, 0.8542, 0.4888, 0.8598, 0.4888, 0.8162, 0.9076, 0.8639, 0.8687, 0.8567, 0.8692, 0.843, 0.9093, 0.8202, 0.5634, 0.8995, 0.5538, 0.9163, 0.527, 0.9132, 0.5425, 0.8873, 0.8674, 0.9157, 0.8405, 0.9178, 0.8315, 0.9006, 0.8529, 0.8893, 0.5425, 0.8873, 0.527, 0.9132, 0.5101, 0.8871, 0.5319, 0.8704, 0.8853, 0.8903, 0.8674, 0.9157, 0.8529, 0.8893, 0.8641, 0.8727, 0.4888, 0.8598, 0.5279, 0.8542, 0.5319, 0.8704, 0.5101, 0.8871, 0.8641, 0.8727, 0.8687, 0.8567, 0.9076, 0.8639, 0.8853, 0.8903, 0.2759, 0.5496, 0.2697, 0.5477, 0.2707, 0.5401, 0.2879, 0.5426, 0.2707, 0.5401, 0.2697, 0.5477, 0.2631, 0.5478, 0.2536, 0.5375, 0.2808, 0.5552, 0.2759, 0.5496, 0.2879, 0.5426, 0.2961, 0.5444, 0.2536, 0.5375, 0.2631, 0.5478, 0.2567, 0.5517, 0.2451, 0.537, 0.2789, 0.5689, 0.2808, 0.5552, 0.2961, 0.5444, 0.2986, 0.5562, 0.2451, 0.537, 0.2567, 0.5517, 0.2546, 0.5654, 0.2394, 0.5475, 0.2953, 0.6051, 0.2738, 0.6065, 0.2799, 0.573, 0.2971, 0.57, 0.2525, 0.569, 0.2488, 0.6028, 0.2286, 0.5953, 0.2369, 0.5612, 0.2789, 0.5689, 0.2986, 0.5562, 0.2971, 0.57, 0.2799, 0.573, 0.2369, 0.5612, 0.2394, 0.5475, 0.2546, 0.5654, 0.2525, 0.569, 0.2749, 0.6351, 0.2581, 0.6266, 0.2612, 0.6054, 0.2738, 0.6065, 0.2612, 0.6054, 0.2581, 0.6266, 0.2395, 0.6298, 0.2488, 0.6028, 0.2799, 0.573, 0.2738, 0.6065, 0.2612, 0.6054, 0.2659, 0.5732, 0.2612, 0.6054, 0.2488, 0.6028, 0.2525, 0.569, 0.2659, 0.5732, 0.2673, 0.5638, 0.2789, 0.5689, 0.2799, 0.573, 0.2659, 0.5732, 0.2525, 0.569, 0.2546, 0.5654, 0.2673, 0.5638, 0.2659, 0.5732, 0.2808, 0.6496, 0.2735, 0.6505, 0.2716, 0.6422, 0.2749, 0.6351, 0.2406, 0.6374, 0.2364, 0.6447, 0.2298, 0.6418, 0.2395, 0.6298, 0.2756, 0.6675, 0.2708, 0.663, 0.2735, 0.6505, 0.2808, 0.6496, 0.2364, 0.6447, 0.2356, 0.6572, 0.2298, 0.66, 0.2298, 0.6418, 0.2515, 0.6711, 0.2607, 0.6654, 0.2708, 0.663, 0.2756, 0.6675, 0.2356, 0.6572, 0.2447, 0.6624, 0.2515, 0.6711, 0.2298, 0.66, 0.252, 0.6644, 0.2527, 0.6593, 0.2607, 0.6654, 0.2515, 0.6711, 0.2447, 0.6624, 0.2527, 0.6593, 0.252, 0.6644, 0.2515, 0.6711, 0.2581, 0.6266, 0.2749, 0.6351, 0.2716, 0.6422, 0.2571, 0.6332, 0.2406, 0.6374, 0.2395, 0.6298, 0.2581, 0.6266, 0.2571, 0.6332, 0.2571, 0.6332, 0.2716, 0.6422, 0.2672, 0.646, 0.2562, 0.6391, 0.2436, 0.6424, 0.2406, 0.6374, 0.2571, 0.6332, 0.2562, 0.6391, 0.2527, 0.6593, 0.254, 0.6529, 0.2612, 0.6604, 0.2607, 0.6654, 0.2453, 0.6577, 0.254, 0.6529, 0.2527, 0.6593, 0.2447, 0.6624, 0.2607, 0.6654, 0.2612, 0.6604, 0.2674, 0.6588, 0.2708, 0.663, 0.2399, 0.6543, 0.2453, 0.6577, 0.2447, 0.6624, 0.2356, 0.6572, 0.2708, 0.663, 0.2674, 0.6588, 0.2694, 0.6505, 0.2735, 0.6505, 0.2404, 0.646, 0.2399, 0.6543, 0.2356, 0.6572, 0.2364, 0.6447, 0.2735, 0.6505, 0.2694, 0.6505, 0.2672, 0.646, 0.2716, 0.6422, 0.2436, 0.6424, 0.2404, 0.646, 0.2364, 0.6447, 0.2406, 0.6374, 0.254, 0.6529, 0.2694, 0.6505, 0.2674, 0.6588, 0.2612, 0.6604, 0.2399, 0.6543, 0.2404, 0.646, 0.254, 0.6529, 0.2453, 0.6577, 0.254, 0.6529, 0.2562, 0.6391, 0.2672, 0.646, 0.2694, 0.6505, 0.2436, 0.6424, 0.2562, 0.6391, 0.254, 0.6529, 0.2404, 0.646, 0.2515, 0.6711, 0.2756, 0.6675, 0.2844, 0.6872, 0.2434, 0.7173, 0.2159, 0.6756, 0.2298, 0.66, 0.2515, 0.6711, 0.2434, 0.7173, 0.2756, 0.6675, 0.2808, 0.6496, 0.2951, 0.645, 0.2844, 0.6872, 0.2175, 0.6334, 0.2298, 0.6418, 0.2298, 0.66, 0.2159, 0.6756, 0.2808, 0.6496, 0.2749, 0.6351, 0.2948, 0.6287, 0.2951, 0.645, 0.2223, 0.618, 0.2395, 0.6298, 0.2298, 0.6418, 0.2175, 0.6334, 0.2749, 0.6351, 0.2738, 0.6065, 0.2953, 0.6051, 0.2948, 0.6287, 0.2286, 0.5953, 0.2488, 0.6028, 0.2395, 0.6298, 0.2223, 0.618, 0.32, 0.6006, 0.3256, 0.6197, 0.2948, 0.6287, 0.2953, 0.6051, 0.2223, 0.618, 0.1954, 0.6007, 0.2062, 0.584, 0.2286, 0.5953, 0.3256, 0.6197, 0.3299, 0.6303, 0.2951, 0.645, 0.2948, 0.6287, 0.2175, 0.6334, 0.1884, 0.6097, 0.1954, 0.6007, 0.2223, 0.618, 0.3353, 0.6442, 0.2844, 0.6872, 0.2951, 0.645, 0.3299, 0.6303, 0.2175, 0.6334, 0.2159, 0.6756, 0.1794, 0.6216, 0.1884, 0.6097, 0.2784, 0.5681, 0.2672, 0.5643, 0.2673, 0.5635, 0.2763, 0.5645, 0.2673, 0.5635, 0.2672, 0.5643, 0.2553, 0.5647, 0.2584, 0.5619, 0.2807, 0.5553, 0.2784, 0.5681, 0.2763, 0.5645, 0.278, 0.5567, 0.2584, 0.5619, 0.2553, 0.5647, 0.2568, 0.5518, 0.259, 0.5539, 0.2759, 0.5498, 0.2807, 0.5553, 0.278, 0.5567, 0.2739, 0.5514, 0.259, 0.5539, 0.2568, 0.5518, 0.2631, 0.5478, 0.2645, 0.5499, 0.2697, 0.5477, 0.2759, 0.5498, 0.2739, 0.5514, 0.2694, 0.5494, 0.2645, 0.5499, 0.2631, 0.5478, 0.2697, 0.5477, 0.2694, 0.5494, 0.2694, 0.5494, 0.2739, 0.5514, 0.2713, 0.5547, 0.2688, 0.5538, 0.266, 0.5539, 0.2645, 0.5499, 0.2694, 0.5494, 0.2688, 0.5538, 0.2739, 0.5514, 0.278, 0.5567, 0.2733, 0.5573, 0.2713, 0.5547, 0.2633, 0.5558, 0.259, 0.5539, 0.2645, 0.5499, 0.266, 0.5539, 0.278, 0.5567, 0.2763, 0.5645, 0.2738, 0.5607, 0.2733, 0.5573, 0.2619, 0.559, 0.2584, 0.5619, 0.259, 0.5539, 0.2633, 0.5558, 0.2763, 0.5645, 0.2673, 0.5635, 0.268, 0.559, 0.2738, 0.5607, 0.268, 0.559, 0.2673, 0.5635, 0.2584, 0.5619, 0.2619, 0.559, 0.268, 0.559, 0.2688, 0.5538, 0.2713, 0.5547, 0.2738, 0.5607, 0.266, 0.5539, 0.2688, 0.5538, 0.268, 0.559, 0.2619, 0.559, 0.2738, 0.5607, 0.2713, 0.5547, 0.2733, 0.5573, 0.2633, 0.5558, 0.266, 0.5539, 0.2619, 0.559, 0.5319, 0.8704, 0.5279, 0.8542, 0.5359, 0.8541, 0.5406, 0.8668, 0.8608, 0.8563, 0.8687, 0.8567, 0.8641, 0.8727, 0.8555, 0.8688, 0.5425, 0.8873, 0.5319, 0.8704, 0.5406, 0.8668, 0.551, 0.8788, 0.8555, 0.8688, 0.8641, 0.8727, 0.8529, 0.8893, 0.8447, 0.8804, 0.5634, 0.8995, 0.5425, 0.8873, 0.551, 0.8788, 0.5659, 0.8873, 0.8447, 0.8804, 0.8529, 0.8893, 0.8315, 0.9006, 0.8295, 0.8883, 0.5279, 0.8542, 0.5279, 0.8404, 0.5371, 0.8425, 0.5359, 0.8541, 0.8599, 0.8447, 0.8692, 0.843, 0.8687, 0.8567, 0.8608, 0.8563, 0.5279, 0.8404, 0.5505, 0.8076, 0.5556, 0.8184, 0.5371, 0.8425, 0.8424, 0.8199, 0.8479, 0.8093, 0.8692, 0.843, 0.8599, 0.8447, 0.5505, 0.8076, 0.5752, 0.8008, 0.5757, 0.8127, 0.5556, 0.8184, 0.8225, 0.8135, 0.8234, 0.8016, 0.8479, 0.8093, 0.8424, 0.8199, 0.5752, 0.8008, 0.6112, 0.806, 0.6033, 0.8144, 0.5757, 0.8127, 0.7949, 0.8141, 0.7873, 0.8054, 0.8234, 0.8016, 0.8225, 0.8135, 0.6112, 0.806, 0.6273, 0.8218, 0.6156, 0.8287, 0.6033, 0.8144, 0.7821, 0.8279, 0.7706, 0.8205, 0.7873, 0.8054, 0.7949, 0.8141, 0.6273, 0.8218, 0.6301, 0.8398, 0.6188, 0.8421, 0.6156, 0.8287, 0.7783, 0.8411, 0.7671, 0.8385, 0.7706, 0.8205, 0.7821, 0.8279, 0.6301, 0.8398, 0.611, 0.872, 0.6009, 0.8666, 0.6188, 0.8421, 0.7953, 0.8663, 0.785, 0.8714, 0.7671, 0.8385, 0.7783, 0.8411, 0.611, 0.872, 0.5981, 0.8895, 0.5931, 0.8806, 0.6009, 0.8666, 0.8025, 0.8806, 0.7972, 0.8894, 0.785, 0.8714, 0.7953, 0.8663, 0.5981, 0.8895, 0.5841, 0.8977, 0.5815, 0.8871, 0.5931, 0.8806, 0.8139, 0.8875, 0.8109, 0.8981, 0.7972, 0.8894, 0.8025, 0.8806, 0.5841, 0.8977, 0.5634, 0.8995, 0.5659, 0.8873, 0.5815, 0.8871, 0.8295, 0.8883, 0.8315, 0.9006, 0.8109, 0.8981, 0.8139, 0.8875, 0.5815, 0.8871, 0.5659, 0.8873, 0.5683, 0.8805, 0.5801, 0.8822, 0.8274, 0.8814, 0.8295, 0.8883, 0.8139, 0.8875, 0.8155, 0.8827, 0.5931, 0.8806, 0.5815, 0.8871, 0.5801, 0.8822, 0.5895, 0.8765, 0.8155, 0.8827, 0.8139, 0.8875, 0.8025, 0.8806, 0.8063, 0.8766, 0.6009, 0.8666, 0.5931, 0.8806, 0.5895, 0.8765, 0.5982, 0.865, 0.8063, 0.8766, 0.8025, 0.8806, 0.7953, 0.8663, 0.798, 0.8649, 0.6188, 0.8421, 0.6009, 0.8666, 0.5982, 0.865, 0.6113, 0.8415, 0.798, 0.8649, 0.7953, 0.8663, 0.7783, 0.8411, 0.7859, 0.8409, 0.6156, 0.8287, 0.6188, 0.8421, 0.6113, 0.8415, 0.6091, 0.8308, 0.7859, 0.8409, 0.7783, 0.8411, 0.7821, 0.8279, 0.7884, 0.8303, 0.6033, 0.8144, 0.6156, 0.8287, 0.6091, 0.8308, 0.6003, 0.821, 0.7884, 0.8303, 0.7821, 0.8279, 0.7949, 0.8141, 0.7977, 0.8208, 0.5757, 0.8127, 0.6033, 0.8144, 0.6003, 0.821, 0.5761, 0.8174, 0.7977, 0.8208, 0.7949, 0.8141, 0.8225, 0.8135, 0.822, 0.8182, 0.5556, 0.8184, 0.5757, 0.8127, 0.5761, 0.8174, 0.5592, 0.8224, 0.822, 0.8182, 0.8225, 0.8135, 0.8424, 0.8199, 0.8386, 0.8238, 0.5371, 0.8425, 0.5556, 0.8184, 0.5592, 0.8224, 0.5428, 0.8434, 0.8386, 0.8238, 0.8424, 0.8199, 0.8599, 0.8447, 0.8543, 0.8453, 0.5359, 0.8541, 0.5371, 0.8425, 0.5428, 0.8434, 0.5425, 0.8545, 0.8543, 0.8453, 0.8599, 0.8447, 0.8608, 0.8563, 0.8541, 0.8565, 0.5659, 0.8873, 0.551, 0.8788, 0.5552, 0.8749, 0.5683, 0.8805, 0.8407, 0.8764, 0.8447, 0.8804, 0.8295, 0.8883, 0.8274, 0.8814, 0.551, 0.8788, 0.5406, 0.8668, 0.5477, 0.8636, 0.5552, 0.8749, 0.8486, 0.8654, 0.8555, 0.8688, 0.8447, 0.8804, 0.8407, 0.8764, 0.5406, 0.8668, 0.5359, 0.8541, 0.5425, 0.8545, 0.5477, 0.8636, 0.8541, 0.8565, 0.8608, 0.8563, 0.8555, 0.8688, 0.8486, 0.8654, 0.2349, 0.8351, 0.2668, 0.8422, 0.2727, 0.8847, 0.2282, 0.8858, 0.1849, 0.8735, 0.2022, 0.8339, 0.2349, 0.8351, 0.2282, 0.8858, 0.2668, 0.8422, 0.305, 0.8488, 0.3055, 0.8638, 0.2727, 0.8847, 0.158, 0.8443, 0.1622, 0.8293, 0.2022, 0.8339, 0.1849, 0.8735, 0.305, 0.8488, 0.3208, 0.8522, 0.3266, 0.8681, 0.3055, 0.8638, 0.1362, 0.8429, 0.1458, 0.8291, 0.1622, 0.8293, 0.158, 0.8443, 0.3208, 0.8522, 0.3552, 0.8527, 0.3633, 0.8858, 0.3266, 0.8681, 0.0957, 0.8504, 0.1126, 0.8199, 0.1458, 0.8291, 0.1362, 0.8429, 0.3552, 0.8527, 0.4195, 0.8389, 0.4405, 0.8698, 0.3633, 0.8858, 0.02374, 0.8146, 0.05233, 0.7893, 0.1126, 0.8199, 0.0957, 0.8504, 0.4195, 0.8389, 0.453, 0.8236, 0.4737, 0.8343, 0.4405, 0.8698, 0.0, 0.7718, 0.02301, 0.7659, 0.05233, 0.7893, 0.02374, 0.8146, 0.453, 0.8236, 0.4685, 0.7641, 0.4888, 0.7574, 0.4737, 0.8343, 0.003217, 0.6937, 0.0214, 0.7049, 0.02301, 0.7659, 0.0, 0.7718, 0.4685, 0.7641, 0.4218, 0.7149, 0.4501, 0.6968, 0.4888, 0.7574, 0.05467, 0.6438, 0.07781, 0.6682, 0.0214, 0.7049, 0.003217, 0.6937, 0.4218, 0.7149, 0.3876, 0.6751, 0.4048, 0.6637, 0.4501, 0.6968, 0.1072, 0.6223, 0.1211, 0.6375, 0.07781, 0.6682, 0.05467, 0.6438, 0.4777, 0.3524, 0.5264, 0.3684, 0.5475, 0.4451, 0.4742, 0.4247, 0.5889, 0.3193, 0.5264, 0.3684, 0.4777, 0.3524, 0.5178, 0.2922, 0.3339, 0.3051, 0.4777, 0.3524, 0.4742, 0.4247, 0.3337, 0.4059, 0.5178, 0.2922, 0.4777, 0.3524, 0.3339, 0.3051, 0.3936, 0.2239, 0.1878, 0.257, 0.3339, 0.3051, 0.3337, 0.4059, 0.1812, 0.3866, 0.3936, 0.2239, 0.3339, 0.3051, 0.1878, 0.257, 0.2595, 0.1488, 0.08288, 0.3762, 0.09528, 0.2265, 0.1878, 0.257, 0.1812, 0.3866, 0.1878, 0.257, 0.09528, 0.2265, 0.1742, 0.09873, 0.2595, 0.1488, 0.08662, 0.5017, 0.08288, 0.3762, 0.1812, 0.3866, 0.1896, 0.5211, 0.2595, 0.1488, 0.1742, 0.09873, 0.2518, 0.0, 0.3462, 0.04558, 0.3159, 0.5449, 0.3141, 0.5374, 0.3311, 0.5383, 0.3393, 0.5627, 0.2134, 0.5211, 0.2299, 0.5251, 0.226, 0.5317, 0.1985, 0.5421, 0.3157, 0.5679, 0.3159, 0.5449, 0.3393, 0.5627, 0.3437, 0.5898, 0.1985, 0.5421, 0.226, 0.5317, 0.2197, 0.5539, 0.1866, 0.5669, 0.3496, 0.5134, 0.3337, 0.4059, 0.4742, 0.4247, 0.4895, 0.4922, 0.5178, 0.2922, 0.3936, 0.2239, 0.4703, 0.1468, 0.5702, 0.247, 0.3496, 0.5134, 0.1896, 0.5211, 0.1812, 0.3866, 0.3337, 0.4059, 0.2595, 0.1488, 0.3462, 0.04558, 0.4703, 0.1468, 0.3936, 0.2239, 0.5472, 0.5033, 0.4895, 0.4922, 0.4742, 0.4247, 0.5475, 0.4451, 0.5178, 0.2922, 0.5702, 0.247, 0.6233, 0.2723, 0.5889, 0.3193, 0.32, 0.6006, 0.3157, 0.5679, 0.3437, 0.5898, 0.3451, 0.6093, 0.1866, 0.5669, 0.2197, 0.5539, 0.2062, 0.584, 0.1797, 0.5852, 0.3256, 0.6197, 0.3451, 0.6186, 0.3438, 0.6263, 0.3299, 0.6303, 0.176, 0.602, 0.177, 0.5941, 0.1954, 0.6007, 0.1884, 0.6097, 0.32, 0.6006, 0.3451, 0.6093, 0.3451, 0.6186, 0.3256, 0.6197, 0.177, 0.5941, 0.1797, 0.5852, 0.2062, 0.584, 0.1954, 0.6007, 0.3353, 0.6442, 0.3299, 0.6303, 0.3438, 0.6263, 0.3463, 0.6348, 0.176, 0.602, 0.1884, 0.6097, 0.1794, 0.6216, 0.1713, 0.6096, 0.3353, 0.6442, 0.3463, 0.6348, 0.4048, 0.6637, 0.3876, 0.6751, 0.1072, 0.6223, 0.1713, 0.6096, 0.1794, 0.6216, 0.1211, 0.6375, 0.6731, 0.4167, 0.6669, 0.4304, 0.6548, 0.4302, 0.6608, 0.4127, 0.6664, 0.395, 0.6762, 0.4021, 0.6731, 0.4167, 0.6608, 0.4127, 0.6608, 0.4127, 0.6548, 0.4302, 0.634, 0.4304, 0.6398, 0.4058, 0.6498, 0.3825, 0.6664, 0.395, 0.6608, 0.4127, 0.6398, 0.4058, 0.6398, 0.4058, 0.634, 0.4304, 0.5755, 0.439, 0.5669, 0.3818, 0.6079, 0.3409, 0.6498, 0.3825, 0.6398, 0.4058, 0.5669, 0.3818, 0.5669, 0.3818, 0.5755, 0.439, 0.5475, 0.4451, 0.5264, 0.3684, 0.5889, 0.3193, 0.6079, 0.3409, 0.5669, 0.3818, 0.5264, 0.3684, 0.5472, 0.5033, 0.5475, 0.4451, 0.5755, 0.439, 0.5614, 0.4993, 0.6079, 0.3409, 0.5889, 0.3193, 0.6233, 0.2723, 0.6323, 0.284, 0.6702, 0.5104, 0.6359, 0.5153, 0.6508, 0.4771, 0.6757, 0.4782, 0.6911, 0.3549, 0.7018, 0.3153, 0.7264, 0.3397, 0.7116, 0.3688, 0.6893, 0.4221, 0.682, 0.4367, 0.6669, 0.4304, 0.6731, 0.4167, 0.6762, 0.4021, 0.6922, 0.406, 0.6893, 0.4221, 0.6731, 0.4167, 0.737, 0.4378, 0.7221, 0.459, 0.7114, 0.4498, 0.7237, 0.4334, 0.7236, 0.4129, 0.7376, 0.4118, 0.737, 0.4378, 0.7237, 0.4334, 0.7237, 0.4334, 0.7114, 0.4498, 0.7011, 0.4434, 0.7039, 0.4269, 0.7115, 0.4119, 0.7236, 0.4129, 0.7237, 0.4334, 0.7039, 0.4269, 0.7039, 0.4269, 0.7011, 0.4434, 0.682, 0.4367, 0.6893, 0.4221, 0.6922, 0.406, 0.7115, 0.4119, 0.7039, 0.4269, 0.6893, 0.4221, 0.723, 0.5066, 0.7058, 0.5163, 0.7007, 0.4972, 0.7113, 0.4865, 0.7431, 0.3684, 0.7585, 0.3561, 0.7667, 0.3741, 0.7453, 0.3833, 0.7113, 0.4865, 0.7007, 0.4972, 0.6992, 0.4745, 0.7066, 0.4644, 0.7284, 0.3858, 0.7431, 0.3684, 0.7453, 0.3833, 0.7284, 0.3983, 0.7066, 0.4644, 0.6992, 0.4745, 0.6941, 0.4621, 0.6997, 0.4543, 0.717, 0.3927, 0.7284, 0.3858, 0.7284, 0.3983, 0.7168, 0.4024, 0.6997, 0.4543, 0.6941, 0.4621, 0.6867, 0.4541, 0.6919, 0.4474, 0.7062, 0.3948, 0.717, 0.3927, 0.7168, 0.4024, 0.7065, 0.4032, 0.675, 0.4518, 0.6774, 0.4433, 0.6919, 0.4474, 0.6867, 0.4541, 0.7065, 0.4032, 0.6924, 0.3979, 0.6954, 0.3897, 0.7062, 0.3948, 0.682, 0.4367, 0.7011, 0.4434, 0.6919, 0.4474, 0.6774, 0.4433, 0.7065, 0.4032, 0.7115, 0.4119, 0.6922, 0.406, 0.6924, 0.3979, 0.7011, 0.4434, 0.7114, 0.4498, 0.6997, 0.4543, 0.6919, 0.4474, 0.7168, 0.4024, 0.7236, 0.4129, 0.7115, 0.4119, 0.7065, 0.4032, 0.7114, 0.4498, 0.7221, 0.459, 0.7066, 0.4644, 0.6997, 0.4543, 0.7284, 0.3983, 0.7376, 0.4118, 0.7236, 0.4129, 0.7168, 0.4024, 0.7221, 0.459, 0.7362, 0.4809, 0.7113, 0.4865, 0.7066, 0.4644, 0.7453, 0.3833, 0.762, 0.4026, 0.7376, 0.4118, 0.7284, 0.3983, 0.7462, 0.4911, 0.723, 0.5066, 0.7113, 0.4865, 0.7362, 0.4809, 0.7453, 0.3833, 0.7667, 0.3741, 0.7761, 0.4003, 0.762, 0.4026, 0.7638, 0.4466, 0.7362, 0.4809, 0.7221, 0.459, 0.737, 0.4378, 0.7376, 0.4118, 0.762, 0.4026, 0.7638, 0.4466, 0.737, 0.4378, 0.2727, 0.8847, 0.3055, 0.8638, 0.3266, 0.8681, 0.3633, 0.8858, 0.1362, 0.8429, 0.158, 0.8443, 0.1849, 0.8735, 0.0957, 0.8504, 0.7687, 0.4598, 0.7462, 0.4911, 0.7362, 0.4809, 0.7638, 0.4466, 0.762, 0.4026, 0.7761, 0.4003, 0.7756, 0.4388, 0.7638, 0.4466, 0.7777, 0.4512, 0.7687, 0.4598, 0.7638, 0.4466, 0.7638, 0.4466, 0.7756, 0.4388, 0.7777, 0.4512, 0.7058, 0.5163, 0.6702, 0.5104, 0.6757, 0.4782, 0.7007, 0.4972, 0.7116, 0.3688, 0.7264, 0.3397, 0.7585, 0.3561, 0.7431, 0.3684, 0.6757, 0.4782, 0.6801, 0.4717, 0.6992, 0.4745, 0.7007, 0.4972, 0.7284, 0.3858, 0.7113, 0.3767, 0.7116, 0.3688, 0.7431, 0.3684, 0.6801, 0.4717, 0.6787, 0.463, 0.6941, 0.4621, 0.6992, 0.4745, 0.717, 0.3927, 0.7051, 0.3828, 0.7113, 0.3767, 0.7284, 0.3858, 0.675, 0.4518, 0.6867, 0.4541, 0.6941, 0.4621, 0.6787, 0.463, 0.717, 0.3927, 0.7062, 0.3948, 0.6954, 0.3897, 0.7051, 0.3828, 0.5755, 0.439, 0.634, 0.4304, 0.6385, 0.4445, 0.6117, 0.4722, 0.6618, 0.3738, 0.6498, 0.3825, 0.6079, 0.3409, 0.6567, 0.3357, 0.6508, 0.4771, 0.6117, 0.4722, 0.6385, 0.4445, 0.6464, 0.4561, 0.6618, 0.3738, 0.6567, 0.3357, 0.6911, 0.3549, 0.675, 0.3692, 0.6359, 0.5153, 0.6053, 0.5203, 0.6117, 0.4722, 0.6508, 0.4771, 0.6567, 0.3357, 0.6801, 0.2932, 0.7018, 0.3153, 0.6911, 0.3549, 0.6053, 0.5203, 0.5624, 0.5106, 0.5614, 0.4993, 0.6117, 0.4722, 0.6323, 0.284, 0.6398, 0.2755, 0.6801, 0.2932, 0.6567, 0.3357, 0.5614, 0.4993, 0.5755, 0.439, 0.6117, 0.4722, 0.6567, 0.3357, 0.6079, 0.3409, 0.6323, 0.284, 0.6053, 0.5203, 0.5636, 0.5211, 0.5624, 0.5106, 0.6398, 0.2755, 0.647, 0.2677, 0.6801, 0.2932, 0.675, 0.4518, 0.6608, 0.4468, 0.6631, 0.438, 0.6774, 0.4433, 0.6777, 0.3936, 0.6811, 0.3853, 0.6954, 0.3897, 0.6924, 0.3979, 0.682, 0.4367, 0.6774, 0.4433, 0.6631, 0.438, 0.6669, 0.4304, 0.6777, 0.3936, 0.6924, 0.3979, 0.6922, 0.406, 0.6762, 0.4021, 0.6464, 0.4561, 0.6385, 0.4445, 0.6631, 0.438, 0.6608, 0.4468, 0.6777, 0.3936, 0.6618, 0.3738, 0.675, 0.3692, 0.6811, 0.3853, 0.634, 0.4304, 0.6548, 0.4302, 0.6631, 0.438, 0.6385, 0.4445, 0.6777, 0.3936, 0.6664, 0.395, 0.6498, 0.3825, 0.6618, 0.3738, 0.6669, 0.4304, 0.6631, 0.438, 0.6548, 0.4302, 0.6664, 0.395, 0.6777, 0.3936, 0.6762, 0.4021, 0.706, 0.706, 0.6998, 0.7126, 0.692, 0.7122, 0.6989, 0.7061, 0.7967, 0.7122, 0.789, 0.7126, 0.7828, 0.706, 0.7899, 0.7061, 0.706, 0.706, 0.6989, 0.7061, 0.7053, 0.7124, 0.7089, 0.7157, 0.7835, 0.7124, 0.7899, 0.7061, 0.7828, 0.706, 0.7798, 0.7157, 0.7089, 0.7157, 0.7053, 0.7124, 0.7086, 0.7176, 0.7161, 0.7334, 0.7801, 0.7176, 0.7835, 0.7124, 0.7798, 0.7157, 0.7727, 0.7334, 0.7161, 0.7334, 0.7086, 0.7176, 0.694, 0.695, 0.6937, 0.7001, 0.7948, 0.695, 0.7801, 0.7176, 0.7727, 0.7334, 0.795, 0.7001, 0.6937, 0.7001, 0.694, 0.695, 0.6769, 0.6655, 0.6775, 0.6636, 0.8119, 0.6655, 0.7948, 0.695, 0.795, 0.7001, 0.8113, 0.6636, 0.6775, 0.6636, 0.6769, 0.6655, 0.6458, 0.6174, 0.6435, 0.6022, 0.843, 0.6174, 0.8119, 0.6655, 0.8113, 0.6636, 0.8453, 0.6022, 0.6769, 0.6655, 0.682, 0.6746, 0.6578, 0.6391, 0.6458, 0.6174, 0.831, 0.6391, 0.8067, 0.6746, 0.8119, 0.6655, 0.843, 0.6174, 0.694, 0.695, 0.6956, 0.6937, 0.682, 0.6746, 0.6769, 0.6655, 0.8067, 0.6746, 0.7931, 0.6937, 0.7948, 0.695, 0.8119, 0.6655, 0.7086, 0.7176, 0.7048, 0.7077, 0.6956, 0.6937, 0.694, 0.695, 0.7931, 0.6937, 0.784, 0.7077, 0.7801, 0.7176, 0.7948, 0.695, 0.7053, 0.7124, 0.7022, 0.7092, 0.7048, 0.7077, 0.7086, 0.7176, 0.784, 0.7077, 0.7866, 0.7092, 0.7835, 0.7124, 0.7801, 0.7176, 0.6989, 0.7061, 0.6946, 0.7023, 0.7022, 0.7092, 0.7053, 0.7124, 0.7866, 0.7092, 0.7942, 0.7023, 0.7899, 0.7061, 0.7835, 0.7124, 0.6989, 0.7061, 0.692, 0.7122, 0.6864, 0.704, 0.6946, 0.7023, 0.8024, 0.704, 0.7967, 0.7122, 0.7899, 0.7061, 0.7942, 0.7023, 0.4888, 0.6335, 0.6186, 0.5211, 0.6132, 0.6176, 0.5652, 0.6342, 0.8755, 0.6176, 0.8702, 0.5211, 1.0, 0.6335, 0.9236, 0.6342, 0.6186, 0.5211, 0.6435, 0.6022, 0.6458, 0.6174, 0.6132, 0.6176, 0.843, 0.6174, 0.8453, 0.6022, 0.8702, 0.5211, 0.8755, 0.6176, 0.5553, 0.7713, 0.4888, 0.6335, 0.5652, 0.6342, 0.6185, 0.7842, 0.9236, 0.6342, 1.0, 0.6335, 0.9335, 0.7713, 0.8703, 0.7842, 0.6898, 0.7336, 0.677, 0.7198, 0.692, 0.7122, 0.6998, 0.7126, 0.7967, 0.7122, 0.8117, 0.7198, 0.799, 0.7336, 0.789, 0.7126, 0.6458, 0.6174, 0.6578, 0.6391, 0.6469, 0.6493, 0.6132, 0.6176, 0.8419, 0.6493, 0.831, 0.6391, 0.843, 0.6174, 0.8755, 0.6176, 0.6511, 0.6556, 0.6163, 0.6454, 0.6132, 0.6176, 0.6469, 0.6493, 0.8755, 0.6176, 0.8725, 0.6454, 0.8376, 0.6556, 0.8419, 0.6493, 0.6419, 0.6683, 0.6163, 0.6454, 0.6511, 0.6556, 0.6493, 0.6653, 0.8376, 0.6556, 0.8725, 0.6454, 0.8469, 0.6683, 0.8395, 0.6653, 0.6589, 0.6902, 0.649, 0.702, 0.6163, 0.6454, 0.6419, 0.6683, 0.8725, 0.6454, 0.8397, 0.702, 0.8299, 0.6902, 0.8469, 0.6683, 0.677, 0.7198, 0.649, 0.702, 0.6589, 0.6902, 0.6746, 0.7023, 0.8299, 0.6902, 0.8397, 0.702, 0.8117, 0.7198, 0.8142, 0.7023, 0.692, 0.7122, 0.677, 0.7198, 0.6746, 0.7023, 0.6864, 0.704, 0.8142, 0.7023, 0.8117, 0.7198, 0.7967, 0.7122, 0.8024, 0.704, 0.6185, 0.7842, 0.649, 0.702, 0.677, 0.7198, 0.6898, 0.7336, 0.8117, 0.7198, 0.8397, 0.702, 0.8703, 0.7842, 0.799, 0.7336, 0.6185, 0.7842, 0.5652, 0.6342, 0.6163, 0.6454, 0.649, 0.702, 0.8725, 0.6454, 0.9236, 0.6342, 0.8703, 0.7842, 0.8397, 0.702, 0.5652, 0.6342, 0.6132, 0.6176, 0.6163, 0.6454, 0.8725, 0.6454, 0.8755, 0.6176, 0.9236, 0.6342, 0.6864, 0.704, 0.6746, 0.7023, 0.6749, 0.6953, 0.6853, 0.6992, 0.8139, 0.6953, 0.8142, 0.7023, 0.8024, 0.704, 0.8035, 0.6992, 0.6746, 0.7023, 0.6589, 0.6902, 0.6629, 0.6859, 0.6749, 0.6953, 0.8258, 0.6859, 0.8299, 0.6902, 0.8142, 0.7023, 0.8139, 0.6953, 0.6589, 0.6902, 0.6419, 0.6683, 0.648, 0.671, 0.6629, 0.6859, 0.8408, 0.671, 0.8469, 0.6683, 0.8299, 0.6902, 0.8258, 0.6859, 0.6419, 0.6683, 0.6493, 0.6653, 0.6554, 0.669, 0.648, 0.671, 0.8334, 0.669, 0.8395, 0.6653, 0.8469, 0.6683, 0.8408, 0.671, 0.6493, 0.6653, 0.6511, 0.6556, 0.6568, 0.6584, 0.6554, 0.669, 0.832, 0.6584, 0.8376, 0.6556, 0.8395, 0.6653, 0.8334, 0.669, 0.6511, 0.6556, 0.6469, 0.6493, 0.6518, 0.6534, 0.6568, 0.6584, 0.837, 0.6534, 0.8419, 0.6493, 0.8376, 0.6556, 0.832, 0.6584, 0.6469, 0.6493, 0.6578, 0.6391, 0.6609, 0.6497, 0.6518, 0.6534, 0.8279, 0.6497, 0.831, 0.6391, 0.8419, 0.6493, 0.837, 0.6534, 0.6946, 0.7023, 0.6864, 0.704, 0.6853, 0.6992, 0.6933, 0.701, 0.8035, 0.6992, 0.8024, 0.704, 0.7942, 0.7023, 0.7954, 0.701, 0.7022, 0.7092, 0.6946, 0.7023, 0.6933, 0.701, 0.7, 0.7068, 0.7954, 0.701, 0.7942, 0.7023, 0.7866, 0.7092, 0.7887, 0.7068, 0.7048, 0.7077, 0.7022, 0.7092, 0.7, 0.7068, 0.7018, 0.7028, 0.7887, 0.7068, 0.7866, 0.7092, 0.784, 0.7077, 0.7869, 0.7028, 0.6956, 0.6937, 0.7048, 0.7077, 0.7018, 0.7028, 0.6978, 0.6926, 0.7869, 0.7028, 0.784, 0.7077, 0.7931, 0.6937, 0.791, 0.6926, 0.682, 0.6746, 0.6956, 0.6937, 0.6978, 0.6926, 0.6878, 0.6794, 0.791, 0.6926, 0.7931, 0.6937, 0.8067, 0.6746, 0.8009, 0.6794, 0.6578, 0.6391, 0.682, 0.6746, 0.6878, 0.6794, 0.6609, 0.6497, 0.8009, 0.6794, 0.8067, 0.6746, 0.831, 0.6391, 0.8279, 0.6497, 0.6554, 0.669, 0.6568, 0.6584, 0.6724, 0.6709, 0.6665, 0.6763, 0.8163, 0.6709, 0.832, 0.6584, 0.8334, 0.669, 0.8223, 0.6763, 0.6665, 0.6763, 0.6724, 0.6709, 0.6807, 0.6831, 0.6785, 0.6871, 0.8081, 0.6831, 0.8163, 0.6709, 0.8223, 0.6763, 0.8103, 0.6871, 0.6785, 0.6871, 0.6807, 0.6831, 0.687, 0.6913, 0.6866, 0.6944, 0.8018, 0.6914, 0.8081, 0.6831, 0.8103, 0.6871, 0.8022, 0.6944, 0.6866, 0.6944, 0.687, 0.6913, 0.6918, 0.696, 0.6926, 0.6979, 0.7969, 0.696, 0.8018, 0.6914, 0.8022, 0.6944, 0.7962, 0.6979, 0.6933, 0.701, 0.6853, 0.6992, 0.6866, 0.6944, 0.6926, 0.6979, 0.8022, 0.6944, 0.8035, 0.6992, 0.7954, 0.701, 0.7962, 0.6979, 0.6749, 0.6953, 0.6785, 0.6871, 0.6866, 0.6944, 0.6853, 0.6992, 0.8022, 0.6944, 0.8103, 0.6871, 0.8139, 0.6953, 0.8035, 0.6992, 0.6749, 0.6953, 0.6629, 0.6859, 0.6665, 0.6763, 0.6785, 0.6871, 0.8223, 0.6763, 0.8258, 0.6859, 0.8139, 0.6953, 0.8103, 0.6871, 0.6554, 0.669, 0.6665, 0.6763, 0.6629, 0.6859, 0.648, 0.671, 0.8258, 0.6859, 0.8223, 0.6763, 0.8334, 0.669, 0.8408, 0.671, 0.6518, 0.6534, 0.6609, 0.6497, 0.6724, 0.6709, 0.6568, 0.6584, 0.8163, 0.6709, 0.8279, 0.6497, 0.837, 0.6534, 0.832, 0.6584, 0.6878, 0.6794, 0.6807, 0.6831, 0.6724, 0.6709, 0.6609, 0.6497, 0.8163, 0.6709, 0.8081, 0.6831, 0.8009, 0.6794, 0.8279, 0.6497, 0.6978, 0.6926, 0.687, 0.6913, 0.6807, 0.6831, 0.6878, 0.6794, 0.8081, 0.6831, 0.8018, 0.6914, 0.791, 0.6926, 0.8009, 0.6794, 0.7018, 0.7028, 0.6918, 0.696, 0.687, 0.6913, 0.6978, 0.6926, 0.8018, 0.6914, 0.7969, 0.696, 0.7869, 0.7028, 0.791, 0.6926, 0.7, 0.7068, 0.6926, 0.6979, 0.6918, 0.696, 0.7018, 0.7028, 0.7969, 0.696, 0.7962, 0.6979, 0.7887, 0.7068, 0.7869, 0.7028, 0.6933, 0.701, 0.6926, 0.6979, 0.7, 0.7068, 0.7887, 0.7068, 0.7962, 0.6979, 0.7954, 0.701, 0.6775, 0.6636, 0.6435, 0.6022, 0.689, 0.6204, 0.6878, 0.6701, 0.7998, 0.6204, 0.8453, 0.6022, 0.8113, 0.6636, 0.801, 0.6701, 0.6937, 0.7001, 0.6775, 0.6636, 0.6878, 0.6701, 0.6975, 0.7037, 0.801, 0.6701, 0.8113, 0.6636, 0.795, 0.7001, 0.7913, 0.7037, 0.7161, 0.7334, 0.6937, 0.7001, 0.6975, 0.7037, 0.7221, 0.7506, 0.7913, 0.7037, 0.795, 0.7001, 0.7727, 0.7334, 0.7667, 0.7506, 0.7089, 0.7157, 0.7161, 0.7334, 0.7221, 0.7506, 0.7085, 0.7222, 0.7667, 0.7506, 0.7727, 0.7334, 0.7798, 0.7157, 0.7803, 0.7222, 0.706, 0.706, 0.7089, 0.7157, 0.7085, 0.7222, 0.7094, 0.7053, 0.7803, 0.7222, 0.7798, 0.7157, 0.7828, 0.706, 0.7794, 0.7053, 0.6998, 0.7126, 0.706, 0.706, 0.7094, 0.7053, 0.7186, 0.6988, 0.7794, 0.7053, 0.7828, 0.706, 0.789, 0.7126, 0.7702, 0.6988, 0.7094, 0.7053, 0.6878, 0.6701, 0.689, 0.6204, 0.7186, 0.6988, 0.7998, 0.6204, 0.801, 0.6701, 0.7794, 0.7053, 0.7702, 0.6988, 0.7094, 0.7053, 0.7085, 0.7222, 0.6975, 0.7037, 0.6878, 0.6701, 0.7913, 0.7037, 0.7803, 0.7222, 0.7794, 0.7053, 0.801, 0.6701, 0.7085, 0.7222, 0.7221, 0.7506, 0.6975, 0.7037, 0.7913, 0.7037, 0.7667, 0.7506, 0.7803, 0.7222, 0.7444, 0.6873, 0.6898, 0.7336, 0.6998, 0.7126, 0.7186, 0.6988, 0.789, 0.7126, 0.799, 0.7336, 0.7444, 0.6873, 0.7702, 0.6988, 0.7444, 0.6873, 0.7186, 0.6988, 0.689, 0.6204, 0.7444, 0.5889, 0.7998, 0.6204, 0.7702, 0.6988, 0.7444, 0.6873, 0.7444, 0.5889, 0.6186, 0.5211, 0.7444, 0.5889, 0.689, 0.6204, 0.6435, 0.6022, 0.7998, 0.6204, 0.7444, 0.5889, 0.8702, 0.5211, 0.8453, 0.6022])
me_monkey.use_remesh_preserve_volume = False
me_monkey.use_remesh_preserve_attributes = False
me_monkey.use_mirror_vertex_groups = False
me_monkey.update()

# ---- objects
ob_monkey = bpy.data.objects.new('Monkey', me_monkey)

# ---- transforms, parenting, visibility, modifiers, constraints
ob_monkey.location = (1.185e-16, 0.1884, 0.5339)
ob_monkey.rotation_euler = (0.9708, -1.254e-16, -0.5044)
ob_monkey.lineart.crease_threshold = 0.0

# ---- collection membership
col_collection_1.objects.link(ob_monkey)

# ---- scene / render settings (as saved in the file)
scene.frame_start = 1; scene.frame_end = 250; scene.frame_set(1)
scene.render.engine = 'BLENDER_EEVEE_NEXT'
scene.render.image_settings.color_mode = 'RGB'
scene.render.image_settings.compression = 90
scene.render.resolution_percentage = 50
scene.render.dither_intensity = 0.0
scene.render.bake_margin = 2
scene.render.bake_bias = 0.0
scene.cycles.use_denoising = False
scene.cycles.samples = 10
scene.cycles.sampling_pattern = 'TABULATED_SOBOL'
scene.cycles.light_sampling_threshold = 0.0
scene.cycles.use_adaptive_sampling = False
scene.cycles.use_light_tree = False
scene.cycles.blur_glossy = 0.0
scene.cycles.volume_bounces = 1
scene.cycles.pixel_filter_type = 'GAUSSIAN'
scene.cycles.sample_clamp_indirect = 0.0
scene.view_settings.view_transform = 'Standard'
bpy.context.view_layer.update()

# ---- added for rendering (the .blend has no active camera and no usable light): camera, sun
cam_auto = bpy.data.cameras.new('AutoCamera')
cam_auto.lens = 50.0
cam_auto.sensor_width = 36.0
cam_auto.clip_end = 1000.0
ob_auto_camera = bpy.data.objects.new('AutoCamera', cam_auto)
scene.collection.objects.link(ob_auto_camera)
ob_auto_camera.location = (5.24633, -6.10717, 4.73095)
ob_auto_camera.rotation_euler = (1.09748, -7.21219e-08, 0.694738)
scene.camera = ob_auto_camera
light_auto_sun = bpy.data.lights.new('AutoSun', 'SUN')
light_auto_sun.energy = 3.0
light_auto_sun.angle = 0.0523599
ob_auto_sun = bpy.data.objects.new('AutoSun', light_auto_sun)
scene.collection.objects.link(ob_auto_sun)
ob_auto_sun.rotation_euler = (0.872665, 0.174533, 0.523599)
bpy.context.view_layer.update()
